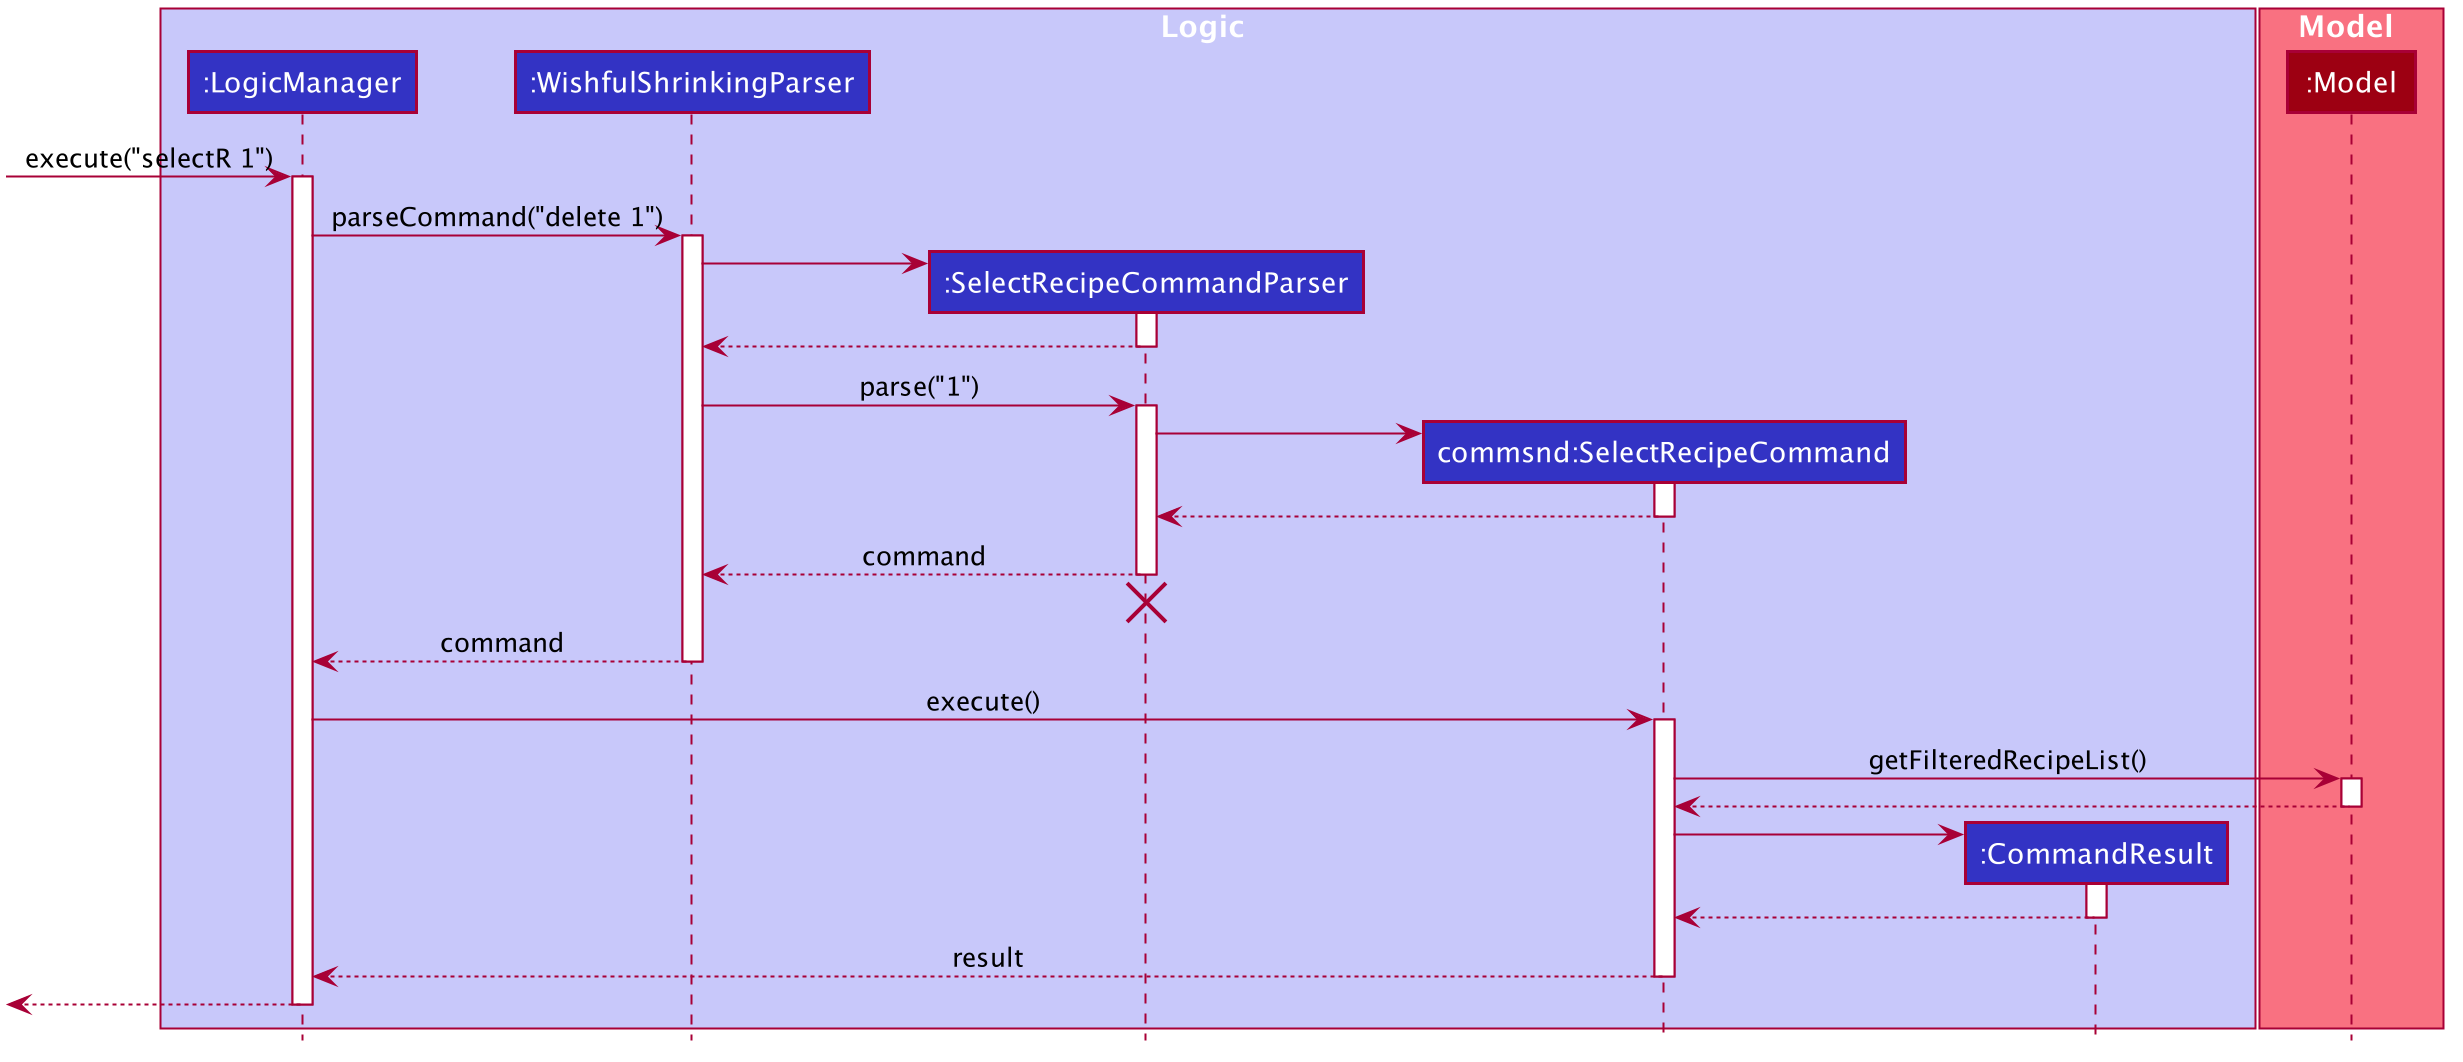

The diagram above was rendered by PlantUML. Its source (embedded in the PNG):
@startuml








skinparam BackgroundColor #FFFFFFF

skinparam Shadowing false

skinparam Class {
    FontColor #FFFFFF
    BorderThickness 1
    BorderColor #FFFFFF
    StereotypeFontColor #FFFFFF
    FontName Arial
}

skinparam Actor {
    BorderColor #000000
    Color #000000
    FontName Arial
}

skinparam Sequence {
    MessageAlign center
    BoxFontSize 15
    BoxPadding 0
    BoxFontColor #FFFFFF
    FontName Arial
}

skinparam Participant {
    FontColor #FFFFFFF
    Padding 20
}

skinparam MinClassWidth 50
skinparam ParticipantPadding 10
skinparam Shadowing false
skinparam DefaultTextAlignment center
skinparam packageStyle Rectangle

hide footbox
hide members
hide circle

box Logic #C8C8FA
participant ":LogicManager" as LogicManager #3333C4
participant ":WishfulShrinkingParser" as WishfulShrinkingParser #3333C4
participant ":SelectRecipeCommandParser" as SelectRecipeCommandParser #3333C4
participant "commsnd:SelectRecipeCommand" as SelectRecipeCommand #3333C4
participant ":CommandResult" as CommandResult #3333C4
end box

box Model #F97181
participant ":Model" as Model #9D0012
end box

[-> LogicManager : execute("selectR 1")
activate LogicManager

LogicManager -> WishfulShrinkingParser : parseCommand("delete 1")
activate WishfulShrinkingParser

create SelectRecipeCommandParser
WishfulShrinkingParser -> SelectRecipeCommandParser
activate SelectRecipeCommandParser

SelectRecipeCommandParser --> WishfulShrinkingParser
deactivate SelectRecipeCommandParser

WishfulShrinkingParser -> SelectRecipeCommandParser : parse("1")
activate SelectRecipeCommandParser

create SelectRecipeCommand
SelectRecipeCommandParser -> SelectRecipeCommand
activate SelectRecipeCommand

SelectRecipeCommand --> SelectRecipeCommandParser
deactivate SelectRecipeCommand

SelectRecipeCommandParser --> WishfulShrinkingParser : command
deactivate SelectRecipeCommandParser
SelectRecipeCommandParser -[hidden]-> WishfulShrinkingParser
destroy SelectRecipeCommandParser

WishfulShrinkingParser --> LogicManager : command
deactivate WishfulShrinkingParser

LogicManager -> SelectRecipeCommand : execute()
activate SelectRecipeCommand

SelectRecipeCommand -> Model : getFilteredRecipeList()
activate Model

Model --> SelectRecipeCommand
deactivate Model

create CommandResult
SelectRecipeCommand -> CommandResult
activate CommandResult

CommandResult --> SelectRecipeCommand
deactivate CommandResult

SelectRecipeCommand --> LogicManager : result
deactivate SelectRecipeCommand

[<--LogicManager
deactivate LogicManager
@enduml